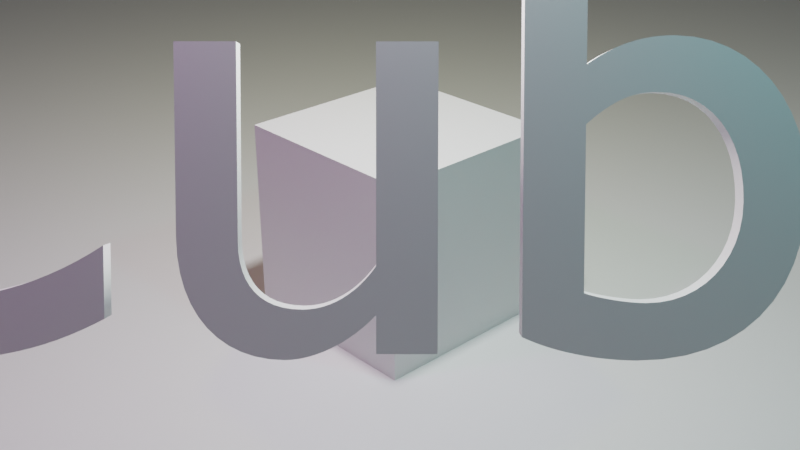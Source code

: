 # Source: Title.blend  (saved by Blender 3.6.11; exported with 4.5.12 LTS)
import bpy
from mathutils import Matrix  # noqa: F401  (used for matrix-valued properties, if any)

bpy.ops.wm.read_factory_settings(use_empty=True)
scene = bpy.context.scene
scene.name = 'Scene'

# ---- collections
col_collection = bpy.data.collections.new('Collection'); scene.collection.children.link(col_collection)

# ---- materials (node trees are filled in below, after node groups)
mat_material = bpy.data.materials.new('Material')
mat_material.alpha_threshold = 0.0
mat_material.roughness = 0.5
mat_material.line_color = (0.0, 0.0, 0.0, 1.0)

# ---- material node trees
mat_material.use_nodes = True; mat_material.node_tree.nodes.clear()
_N = mat_material.node_tree.nodes; _L = mat_material.node_tree.links
n0 = _N.new('ShaderNodeOutputMaterial'); n0.name = 'Material Output'; n0.location = (300, 300)
n1 = _N.new('ShaderNodeBsdfPrincipled'); n1.name = 'Principled BSDF'; n1.location = (10, 300)
n1.distribution = 'GGX'
n1.subsurface_method = 'RANDOM_WALK_SKIN'
n1.inputs[3].default_value = 1.45
n1.inputs[27].default_value = (0.0, 0.0, 0.0, 1.0)
n1.inputs[28].default_value = 1.0
_L.new(n1.outputs[0], n0.inputs[0])
n0.is_active_output = True

# ---- world
world_world = bpy.data.worlds.new('World'); scene.world = world_world
world_world.use_nodes = True; world_world.node_tree.nodes.clear()
_N = world_world.node_tree.nodes; _L = world_world.node_tree.links
n0 = _N.new('ShaderNodeOutputWorld'); n0.name = 'World Output'; n0.location = (300, 300)
n1 = _N.new('ShaderNodeBackground'); n1.name = 'Background'; n1.location = (10, 300)
n1.inputs[0].default_value = (0.05088, 0.05088, 0.05088, 1.0)
_L.new(n1.outputs[0], n0.inputs[0])
n0.is_active_output = True
world_world.color = (0.05088, 0.05088, 0.05088)
world_world.use_sun_shadow = False
world_world.sun_shadow_jitter_overblur = 0.0

# ---- cameras
cam_camera = bpy.data.cameras.new('Camera')
cam_camera.clip_end = 100.0
cam_camera.ortho_scale = 7.314

# ---- lights
light_light = bpy.data.lights.new('Light', 'POINT')
light_light.transmission_factor = 0.0
light_light.energy = 1500.0
light_light.shadow_soft_size = 0.3
light_light.shadow_maximum_resolution = 0.006
light_light.use_absolute_resolution = True
light_light_001 = bpy.data.lights.new('Light.001', 'POINT')
light_light_001.color = (0.0, 1.0, 1.0)
light_light_001.transmission_factor = 0.0
light_light_001.energy = 200.0
light_light_001.shadow_soft_size = 0.3
light_light_001.shadow_maximum_resolution = 0.006
light_light_001.use_absolute_resolution = True
light_light_002 = bpy.data.lights.new('Light.002', 'POINT')
light_light_002.color = (1.0, 0.0, 1.0)
light_light_002.transmission_factor = 0.0
light_light_002.energy = 200.0
light_light_002.shadow_soft_size = 0.3
light_light_002.shadow_maximum_resolution = 0.006
light_light_002.use_absolute_resolution = True
light_light_003 = bpy.data.lights.new('Light.003', 'POINT')
light_light_003.color = (1.0, 1.0, 0.0)
light_light_003.transmission_factor = 0.0
light_light_003.energy = 200.0
light_light_003.shadow_soft_size = 0.3
light_light_003.shadow_maximum_resolution = 0.006
light_light_003.use_absolute_resolution = True

# ---- meshes
me_cube = bpy.data.meshes.new('Cube')
me_cube.from_pydata([(1.0, 1.0, 1.0), (1.0, 1.0, -1.0), (1.0, -1.0, 1.0), (1.0, -1.0, -1.0), (-1.0, 1.0, 1.0), (-1.0, 1.0, -1.0), (-1.0, -1.0, 1.0), (-1.0, -1.0, -1.0)], [], [(0, 4, 6, 2), (3, 2, 6, 7), (7, 6, 4, 5), (5, 1, 3, 7), (1, 0, 2, 3), (5, 4, 0, 1)])
_uv = me_cube.uv_layers.new(name='UVMap')
_uv.uv.foreach_set('vector', [0.625, 0.5, 0.875, 0.5, 0.875, 0.75, 0.625, 0.75, 0.375, 0.75, 0.625, 0.75, 0.625, 1.0, 0.375, 1.0, 0.375, 0.0, 0.625, 0.0, 0.625, 0.25, 0.375, 0.25, 0.125, 0.5, 0.375, 0.5, 0.375, 0.75, 0.125, 0.75, 0.375, 0.5, 0.625, 0.5, 0.625, 0.75, 0.375, 0.75, 0.375, 0.25, 0.625, 0.25, 0.625, 0.5, 0.375, 0.5])
me_cube.materials.append(mat_material)
me_cube.use_mirror_vertex_groups = False
me_cube.update()
me_plane = bpy.data.meshes.new('Plane')
me_plane.from_pydata([(-50.0, -50.0, 0.0), (50.0, -50.0, 0.0), (-50.0, 50.0, 0.0), (50.0, 50.0, 0.0)], [], [(0, 1, 3, 2)])
_uv = me_plane.uv_layers.new(name='UVMap')
_uv.uv.foreach_set('vector', [0.0, 0.0, 1.0, 0.0, 1.0, 1.0, 0.0, 1.0])
me_plane.update()

# ---- curves / text
txt_cube = bpy.data.curves.new('CUBE', 'FONT')
txt_cube.dimensions = '2D'
txt_cube.body = 'Cube'
txt_cube.bevel_profile.use_clip = True
txt_cube.bevel_resolution = 0
txt_cube.extrude = 0.1
txt_cube.align_x = 'CENTER'
txt_cube.align_y = 'CENTER'
txt_cube.size = 5.0

# ---- objects
ob_cube = bpy.data.objects.new('Cube', me_cube)
ob_light = bpy.data.objects.new('Light', light_light)
ob_camera = bpy.data.objects.new('Camera', cam_camera)
ob_plane = bpy.data.objects.new('Plane', me_plane)
ob_text = bpy.data.objects.new('Text', txt_cube)
ob_light_001 = bpy.data.objects.new('Light.001', light_light_001)
ob_light_002 = bpy.data.objects.new('Light.002', light_light_002)
ob_light_003 = bpy.data.objects.new('Light.003', light_light_003)

# ---- transforms, parenting, visibility, modifiers, constraints
ob_cube.location = (0.0, 0.0, 0.0)
ob_cube.lock_rotations_4d = False
ob_cube.empty_display_type = 'ARROWS'
ob_cube.lineart.crease_threshold = 0.0
ob_light.location = (0.9578, -0.9523, 5.904)
ob_light.rotation_euler = (0.6503, 0.05522, 1.866)
ob_light.lock_rotations_4d = False
ob_light.empty_display_type = 'ARROWS'
ob_light.color = (0.0, 0.0, 0.0, 0.0)
ob_light.lineart.crease_threshold = 0.0
ob_camera.location = (7.359, -6.926, 4.958)
ob_camera.rotation_euler = (1.109, 0.0, 0.8149)
ob_camera.lock_rotations_4d = False
ob_camera.empty_display_type = 'ARROWS'
ob_camera.color = (0.0, 0.0, 0.0, 0.0)
ob_camera.display_type = 'WIRE'
ob_camera.lineart.crease_threshold = 0.0
ob_plane.location = (0.0, 0.0, -1.0)
ob_text.location = (1.946, -1.801, 1.882)
ob_text.visible_shadow = False
_c = ob_text.constraints.new('TRACK_TO'); _c.name = 'Track To'
_c.target = ob_camera
_c.track_axis = 'TRACK_Z'
ob_light_001.location = (4.76, 0.7451, 5.904)
ob_light_001.rotation_euler = (0.6503, 0.05522, 1.866)
ob_light_001.lock_rotations_4d = False
ob_light_001.empty_display_type = 'ARROWS'
ob_light_001.color = (0.0, 0.0, 0.0, 0.0)
ob_light_001.lineart.crease_threshold = 0.0
ob_light_002.location = (-0.9029, -4.917, 5.904)
ob_light_002.rotation_euler = (0.6503, 0.05522, 1.866)
ob_light_002.lock_rotations_4d = False
ob_light_002.empty_display_type = 'ARROWS'
ob_light_002.color = (0.0, 0.0, 0.0, 0.0)
ob_light_002.lineart.crease_threshold = 0.0
ob_light_003.location = (-3.23, 2.551, 5.904)
ob_light_003.rotation_euler = (0.6503, 0.05522, 1.866)
ob_light_003.lock_rotations_4d = False
ob_light_003.empty_display_type = 'ARROWS'
ob_light_003.color = (0.0, 0.0, 0.0, 0.0)
ob_light_003.lineart.crease_threshold = 0.0

# ---- collection membership
col_collection.objects.link(ob_cube)
col_collection.objects.link(ob_light)
col_collection.objects.link(ob_camera)
col_collection.objects.link(ob_plane)
col_collection.objects.link(ob_text)
col_collection.objects.link(ob_light_001)
col_collection.objects.link(ob_light_002)
col_collection.objects.link(ob_light_003)

# ---- scene / render settings (as saved in the file)
scene.camera = ob_camera
scene.frame_start = 1; scene.frame_end = 250; scene.frame_set(1)
scene.render.engine = 'CYCLES'
scene.render.fps = 30
scene.cycles.samples = 64
scene.cycles.sampling_pattern = 'TABULATED_SOBOL'
scene.view_settings.view_transform = 'Filmic'
bpy.context.view_layer.update()

